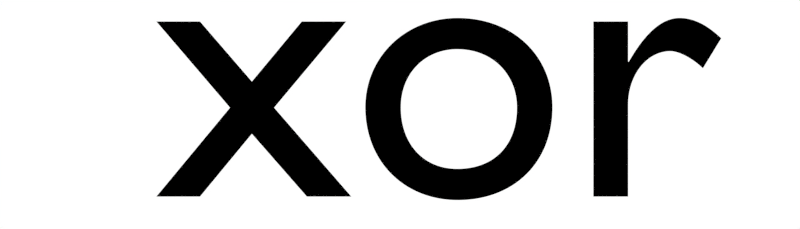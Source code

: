 # Source: xor.blend  (saved by Blender 2.56.0; exported with 4.5.12 LTS)
import bpy
from mathutils import Matrix  # noqa: F401  (used for matrix-valued properties, if any)

bpy.ops.wm.read_factory_settings(use_empty=True)
scene = bpy.context.scene
scene.name = 'Scene'

# ---- collections
col_collection_1 = bpy.data.collections.new('Collection 1'); scene.collection.children.link(col_collection_1)

# ---- materials (node trees are filled in below, after node groups)
mat_material_001 = bpy.data.materials.new('Material.001')
mat_material_001.alpha_threshold = 0.0
mat_material_001.use_transparent_shadow = False
mat_material_001.diffuse_color = (0.0, 0.0, 0.0, 1.0)
mat_material_001.specular_color = (0.0, 0.0, 0.0)
mat_material_001.roughness = 0.5
mat_material_001.specular_intensity = 1.0
mat_material_001.line_color = (0.0, 0.0, 0.0, 1.0)

# ---- material node trees

# ---- world
world_world = bpy.data.worlds.new('World'); scene.world = world_world
world_world.color = (1.0, 1.0, 1.0)
world_world.use_sun_shadow = False
world_world.sun_shadow_jitter_overblur = 0.0
world_world.cycles.sampling_method = 'MANUAL'
world_world.cycles.sample_map_resolution = 256

# ---- cameras
cam_camera_003 = bpy.data.cameras.new('Camera.003')
cam_camera_003.clip_end = 100.0
cam_camera_003.lens = 35.0
cam_camera_003.dof.focus_distance = 0.0
cam_camera_003.dof.aperture_fstop = 128.0

# ---- lights
light_lamp = bpy.data.lights.new('Lamp', 'POINT')
light_lamp.transmission_factor = 0.0
light_lamp.cutoff_distance = 30.0
light_lamp.energy = 100.0
light_lamp.shadow_buffer_clip_start = 1.001
light_lamp.shadow_soft_size = 1.0
light_lamp.shadow_maximum_resolution = 0.006
light_lamp.use_absolute_resolution = True
light_lamp.cycles.use_multiple_importance_sampling = False

# ---- curves / text
txt_text = bpy.data.curves.new('Text', 'FONT')
txt_text.dimensions = '2D'
txt_text.body = 'xor'
txt_text.materials.append(mat_material_001)
txt_text.use_path_clamp = True
txt_text.bevel_resolution = 0
txt_text.resolution_u = 64
txt_text.render_resolution_u = 64

# ---- objects
ob_camera = bpy.data.objects.new('Camera', cam_camera_003)
ob_text = bpy.data.objects.new('Text', txt_text)
ob_lamp = bpy.data.objects.new('Lamp', light_lamp)

# ---- transforms, parenting, visibility, modifiers, constraints
ob_camera.location = (0.0, 0.0, 4.91)
ob_camera.empty_display_type = 'ARROWS'
ob_camera.lineart.crease_threshold = 0.0
ob_text.location = (-1.538, -0.5179, 0.0)
ob_text.scale = (2.461, 2.461, 2.461)
ob_text.empty_display_type = 'ARROWS'
ob_text.lineart.crease_threshold = 0.0
ob_lamp.location = (1.325, -0.01396, 9.323)
ob_lamp.rotation_euler = (0.6503, 0.05522, 1.866)
ob_lamp.lock_rotations_4d = False
ob_lamp.empty_display_type = 'ARROWS'
ob_lamp.color = (0.0, 0.0, 0.0, 0.0)
ob_lamp.lineart.crease_threshold = 0.0

# ---- collection membership
col_collection_1.objects.link(ob_camera)
col_collection_1.objects.link(ob_text)
col_collection_1.objects.link(ob_lamp)

# ---- scene / render settings (as saved in the file)
scene.camera = ob_camera
scene.frame_start = 1; scene.frame_end = 250; scene.frame_set(1)
scene.render.engine = 'BLENDER_EEVEE_NEXT'
scene.render.image_settings.color_mode = 'RGB'
scene.render.image_settings.compression = 90
scene.render.resolution_x = 105
scene.render.resolution_y = 30
scene.render.dither_intensity = 0.0
scene.render.bake_margin = 2
scene.render.bake_bias = 0.0
scene.cycles.use_denoising = False
scene.cycles.samples = 10
scene.cycles.sampling_pattern = 'TABULATED_SOBOL'
scene.cycles.light_sampling_threshold = 0.0
scene.cycles.use_adaptive_sampling = False
scene.cycles.use_light_tree = False
scene.cycles.blur_glossy = 0.0
scene.cycles.volume_bounces = 1
scene.cycles.pixel_filter_type = 'GAUSSIAN'
scene.cycles.sample_clamp_indirect = 0.0
scene.view_settings.view_transform = 'Standard'
bpy.context.view_layer.update()
